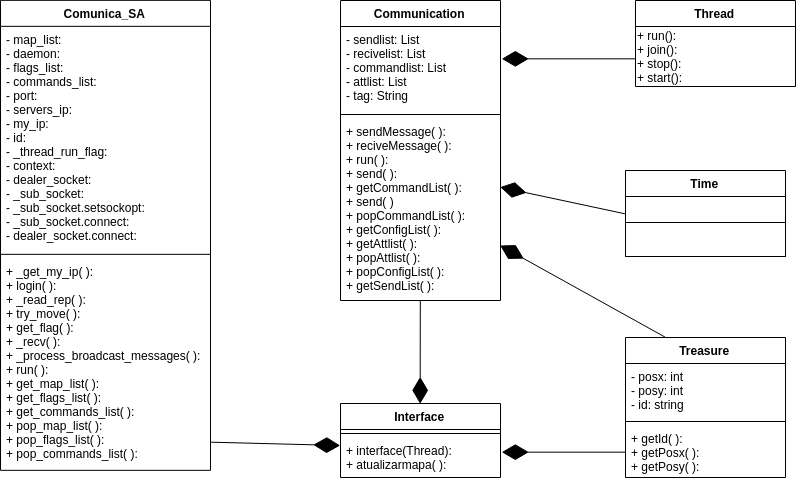

The diagram above was exported from draw.io. Its source (the exported page's mxGraphModel, read from the mxfile embedded in the PNG):
<mxGraphModel dx="2627" dy="750" grid="1" gridSize="10" guides="1" tooltips="1" connect="1" arrows="1" fold="1" page="1" pageScale="1" pageWidth="827" pageHeight="1169" math="0" shadow="0">
  <root>
    <mxCell id="0" />
    <mxCell id="1" parent="0" />
    <mxCell id="XRR6FpD43YcZLhFfhopM-19" value="Communication" style="swimlane;fontStyle=1;align=center;verticalAlign=top;childLayout=stackLayout;horizontal=1;startSize=26;horizontalStack=0;resizeParent=1;resizeParentMax=0;resizeLast=0;collapsible=1;marginBottom=0;" parent="1" vertex="1">
      <mxGeometry x="320" y="400" width="160" height="300" as="geometry" />
    </mxCell>
    <mxCell id="XRR6FpD43YcZLhFfhopM-20" value="- sendlist: List&#10;- recivelist: List&#10;- commandlist: List&#10;- attlist: List&#10;- tag: String&#10;" style="text;strokeColor=none;fillColor=none;align=left;verticalAlign=top;spacingLeft=4;spacingRight=4;overflow=hidden;rotatable=0;points=[[0,0.5],[1,0.5]];portConstraint=eastwest;" parent="XRR6FpD43YcZLhFfhopM-19" vertex="1">
      <mxGeometry y="26" width="160" height="84" as="geometry" />
    </mxCell>
    <mxCell id="XRR6FpD43YcZLhFfhopM-21" value="" style="line;strokeWidth=1;fillColor=none;align=left;verticalAlign=middle;spacingTop=-1;spacingLeft=3;spacingRight=3;rotatable=0;labelPosition=right;points=[];portConstraint=eastwest;" parent="XRR6FpD43YcZLhFfhopM-19" vertex="1">
      <mxGeometry y="110" width="160" height="8" as="geometry" />
    </mxCell>
    <mxCell id="XRR6FpD43YcZLhFfhopM-22" value="+ sendMessage( ):&#10;+ reciveMessage( ):&#10;+ run( ):&#10;+ send( ):&#10;+ getCommandList( ):&#10;+ send( )&#10;+ popCommandList( ):&#10;+ getConfigList( ):&#10;+ getAttlist( ):&#10;+ popAttlist( ):&#10;+ popConfigList( ):&#10;+ getSendList( ):" style="text;strokeColor=none;fillColor=none;align=left;verticalAlign=top;spacingLeft=4;spacingRight=4;overflow=hidden;rotatable=0;points=[[0,0.5],[1,0.5]];portConstraint=eastwest;" parent="XRR6FpD43YcZLhFfhopM-19" vertex="1">
      <mxGeometry y="118" width="160" height="182" as="geometry" />
    </mxCell>
    <mxCell id="XRR6FpD43YcZLhFfhopM-26" value="Treasure" style="swimlane;fontStyle=1;align=center;verticalAlign=top;childLayout=stackLayout;horizontal=1;startSize=26;horizontalStack=0;resizeParent=1;resizeParentMax=0;resizeLast=0;collapsible=1;marginBottom=0;" parent="1" vertex="1">
      <mxGeometry x="605" y="737" width="160" height="140" as="geometry" />
    </mxCell>
    <mxCell id="XRR6FpD43YcZLhFfhopM-27" value="- posx: int&#10;- posy: int&#10;- id: string " style="text;strokeColor=none;fillColor=none;align=left;verticalAlign=top;spacingLeft=4;spacingRight=4;overflow=hidden;rotatable=0;points=[[0,0.5],[1,0.5]];portConstraint=eastwest;" parent="XRR6FpD43YcZLhFfhopM-26" vertex="1">
      <mxGeometry y="26" width="160" height="54" as="geometry" />
    </mxCell>
    <mxCell id="XRR6FpD43YcZLhFfhopM-28" value="" style="line;strokeWidth=1;fillColor=none;align=left;verticalAlign=middle;spacingTop=-1;spacingLeft=3;spacingRight=3;rotatable=0;labelPosition=right;points=[];portConstraint=eastwest;" parent="XRR6FpD43YcZLhFfhopM-26" vertex="1">
      <mxGeometry y="80" width="160" height="8" as="geometry" />
    </mxCell>
    <mxCell id="XRR6FpD43YcZLhFfhopM-29" value="+ getId( ): &#10;+ getPosx( ):&#10;+ getPosy( ):&#10;&#10;" style="text;strokeColor=none;fillColor=none;align=left;verticalAlign=top;spacingLeft=4;spacingRight=4;overflow=hidden;rotatable=0;points=[[0,0.5],[1,0.5]];portConstraint=eastwest;" parent="XRR6FpD43YcZLhFfhopM-26" vertex="1">
      <mxGeometry y="88" width="160" height="52" as="geometry" />
    </mxCell>
    <mxCell id="XRR6FpD43YcZLhFfhopM-36" value="Time" style="swimlane;fontStyle=1;align=center;verticalAlign=top;childLayout=stackLayout;horizontal=1;startSize=26;horizontalStack=0;resizeParent=1;resizeParentMax=0;resizeLast=0;collapsible=1;marginBottom=0;" parent="1" vertex="1">
      <mxGeometry x="605" y="570" width="160" height="86" as="geometry" />
    </mxCell>
    <mxCell id="XRR6FpD43YcZLhFfhopM-53" value="" style="swimlane;fontStyle=1;align=center;verticalAlign=top;childLayout=stackLayout;horizontal=1;startSize=26;horizontalStack=0;resizeParent=1;resizeParentMax=0;resizeLast=0;collapsible=1;marginBottom=0;" parent="XRR6FpD43YcZLhFfhopM-36" vertex="1">
      <mxGeometry y="26" width="160" height="60" as="geometry" />
    </mxCell>
    <mxCell id="XRR6FpD43YcZLhFfhopM-39" value="Thread" style="swimlane;fontStyle=1;align=center;verticalAlign=top;childLayout=stackLayout;horizontal=1;startSize=26;horizontalStack=0;resizeParent=1;resizeParentMax=0;resizeLast=0;collapsible=1;marginBottom=0;" parent="1" vertex="1">
      <mxGeometry x="615" y="400" width="160" height="86" as="geometry" />
    </mxCell>
    <mxCell id="XRR6FpD43YcZLhFfhopM-40" value="+ run():&lt;br&gt;+ join():&lt;br&gt;+ stop():&lt;br&gt;+ start():&lt;br&gt;" style="text;html=1;resizable=0;points=[];autosize=1;align=left;verticalAlign=top;spacingTop=-4;" parent="XRR6FpD43YcZLhFfhopM-39" vertex="1">
      <mxGeometry y="26" width="160" height="60" as="geometry" />
    </mxCell>
    <mxCell id="XRR6FpD43YcZLhFfhopM-45" value="Interface" style="swimlane;fontStyle=1;align=center;verticalAlign=top;childLayout=stackLayout;horizontal=1;startSize=26;horizontalStack=0;resizeParent=1;resizeParentMax=0;resizeLast=0;collapsible=1;marginBottom=0;" parent="1" vertex="1">
      <mxGeometry x="320" y="803" width="160" height="74" as="geometry" />
    </mxCell>
    <mxCell id="XRR6FpD43YcZLhFfhopM-47" value="" style="line;strokeWidth=1;fillColor=none;align=left;verticalAlign=middle;spacingTop=-1;spacingLeft=3;spacingRight=3;rotatable=0;labelPosition=right;points=[];portConstraint=eastwest;" parent="XRR6FpD43YcZLhFfhopM-45" vertex="1">
      <mxGeometry y="26" width="160" height="8" as="geometry" />
    </mxCell>
    <mxCell id="XRR6FpD43YcZLhFfhopM-48" value="+ interface(Thread):&#10;+ atualizarmapa( ):&#10;&#10;" style="text;strokeColor=none;fillColor=none;align=left;verticalAlign=top;spacingLeft=4;spacingRight=4;overflow=hidden;rotatable=0;points=[[0,0.5],[1,0.5]];portConstraint=eastwest;" parent="XRR6FpD43YcZLhFfhopM-45" vertex="1">
      <mxGeometry y="34" width="160" height="40" as="geometry" />
    </mxCell>
    <mxCell id="3fjmZgGRqgY-Z0swxh6l-1" value="Comunica_SA" style="swimlane;fontStyle=1;align=center;verticalAlign=top;childLayout=stackLayout;horizontal=1;startSize=26;horizontalStack=0;resizeParent=1;resizeParentMax=0;resizeLast=0;collapsible=1;marginBottom=0;" parent="1" vertex="1">
      <mxGeometry x="-20" y="399.8333333333335" width="210" height="470" as="geometry" />
    </mxCell>
    <mxCell id="3fjmZgGRqgY-Z0swxh6l-2" value="- map_list:&#10;- daemon:&#10;- flags_list:&#10;- commands_list:&#10;- port:&#10;- servers_ip:&#10;- my_ip:&#10;- id:&#10;- _thread_run_flag:&#10;- context:&#10;- dealer_socket:&#10;- _sub_socket:&#10;- _sub_socket.setsockopt:&#10;- _sub_socket.connect:&#10;- dealer_socket.connect:&#10;&#10;" style="text;strokeColor=none;fillColor=none;align=left;verticalAlign=top;spacingLeft=4;spacingRight=4;overflow=hidden;rotatable=0;points=[[0,0.5],[1,0.5]];portConstraint=eastwest;" parent="3fjmZgGRqgY-Z0swxh6l-1" vertex="1">
      <mxGeometry y="26" width="210" height="224" as="geometry" />
    </mxCell>
    <mxCell id="3fjmZgGRqgY-Z0swxh6l-3" value="" style="line;strokeWidth=1;fillColor=none;align=left;verticalAlign=middle;spacingTop=-1;spacingLeft=3;spacingRight=3;rotatable=0;labelPosition=right;points=[];portConstraint=eastwest;" parent="3fjmZgGRqgY-Z0swxh6l-1" vertex="1">
      <mxGeometry y="250" width="210" height="8" as="geometry" />
    </mxCell>
    <mxCell id="3fjmZgGRqgY-Z0swxh6l-4" value="+ _get_my_ip( ):&#10;+ login( ):&#10;+ _read_rep( ):&#10;+ try_move( ):&#10;+ get_flag( ):&#10;+ _recv( ):&#10;+ _process_broadcast_messages( ):&#10;+ run( ):&#10;+ get_map_list( ):&#10;+ get_flags_list( ):&#10;+ get_commands_list( ):&#10;+ pop_map_list( ):&#10;+ pop_flags_list( ):&#10;+ pop_commands_list( ):&#10;&#10;" style="text;strokeColor=none;fillColor=none;align=left;verticalAlign=top;spacingLeft=4;spacingRight=4;overflow=hidden;rotatable=0;points=[[0,0.5],[1,0.5]];portConstraint=eastwest;" parent="3fjmZgGRqgY-Z0swxh6l-1" vertex="1">
      <mxGeometry y="258" width="210" height="212" as="geometry" />
    </mxCell>
    <mxCell id="3fjmZgGRqgY-Z0swxh6l-6" value="" style="endArrow=diamondThin;endFill=1;endSize=24;html=1;entryX=0;entryY=0.2;entryDx=0;entryDy=0;entryPerimeter=0;exitX=0.997;exitY=0.869;exitDx=0;exitDy=0;exitPerimeter=0;" parent="1" source="3fjmZgGRqgY-Z0swxh6l-4" target="XRR6FpD43YcZLhFfhopM-48" edge="1">
      <mxGeometry width="160" relative="1" as="geometry">
        <mxPoint x="200.11764705882342" y="857.8235294117649" as="sourcePoint" />
        <mxPoint x="297.76470588235316" y="856.6470588235295" as="targetPoint" />
      </mxGeometry>
    </mxCell>
    <mxCell id="3fjmZgGRqgY-Z0swxh6l-8" value="" style="endArrow=diamondThin;endFill=1;endSize=24;html=1;entryX=0.5;entryY=0;entryDx=0;entryDy=0;" parent="1" source="XRR6FpD43YcZLhFfhopM-19" target="XRR6FpD43YcZLhFfhopM-45" edge="1">
      <mxGeometry width="160" relative="1" as="geometry">
        <mxPoint x="430" y="730" as="sourcePoint" />
        <mxPoint x="590" y="910" as="targetPoint" />
      </mxGeometry>
    </mxCell>
    <mxCell id="3fjmZgGRqgY-Z0swxh6l-9" value="" style="endArrow=diamondThin;endFill=1;endSize=24;html=1;entryX=1.005;entryY=0.371;entryDx=0;entryDy=0;entryPerimeter=0;exitX=0;exitY=0.5;exitDx=0;exitDy=0;" parent="1" source="XRR6FpD43YcZLhFfhopM-29" target="XRR6FpD43YcZLhFfhopM-48" edge="1">
      <mxGeometry width="160" relative="1" as="geometry">
        <mxPoint x="604" y="857" as="sourcePoint" />
        <mxPoint x="560" y="920" as="targetPoint" />
      </mxGeometry>
    </mxCell>
    <mxCell id="3fjmZgGRqgY-Z0swxh6l-10" value="" style="endArrow=diamondThin;endFill=1;endSize=24;html=1;entryX=1.006;entryY=0.386;entryDx=0;entryDy=0;entryPerimeter=0;exitX=-0.006;exitY=0.533;exitDx=0;exitDy=0;exitPerimeter=0;" parent="1" source="XRR6FpD43YcZLhFfhopM-40" target="XRR6FpD43YcZLhFfhopM-20" edge="1">
      <mxGeometry width="160" relative="1" as="geometry">
        <mxPoint x="520" y="370" as="sourcePoint" />
        <mxPoint x="600" y="300" as="targetPoint" />
      </mxGeometry>
    </mxCell>
    <mxCell id="3fjmZgGRqgY-Z0swxh6l-11" value="" style="endArrow=diamondThin;endFill=1;endSize=24;html=1;entryX=0.998;entryY=0.701;entryDx=0;entryDy=0;exitX=0.25;exitY=0;exitDx=0;exitDy=0;entryPerimeter=0;" parent="1" source="XRR6FpD43YcZLhFfhopM-26" target="XRR6FpD43YcZLhFfhopM-22" edge="1">
      <mxGeometry width="160" relative="1" as="geometry">
        <mxPoint x="470" y="963.5" as="sourcePoint" />
        <mxPoint x="600" y="963.5" as="targetPoint" />
      </mxGeometry>
    </mxCell>
    <mxCell id="3fjmZgGRqgY-Z0swxh6l-13" value="" style="endArrow=diamondThin;endFill=1;endSize=24;html=1;exitX=0;exitY=0.5;exitDx=0;exitDy=0;entryX=1;entryY=0.374;entryDx=0;entryDy=0;entryPerimeter=0;" parent="1" source="XRR6FpD43YcZLhFfhopM-36" target="XRR6FpD43YcZLhFfhopM-22" edge="1">
      <mxGeometry width="160" relative="1" as="geometry">
        <mxPoint x="634.166666666667" y="519.5" as="sourcePoint" />
        <mxPoint x="520" y="550" as="targetPoint" />
      </mxGeometry>
    </mxCell>
  </root>
</mxGraphModel>